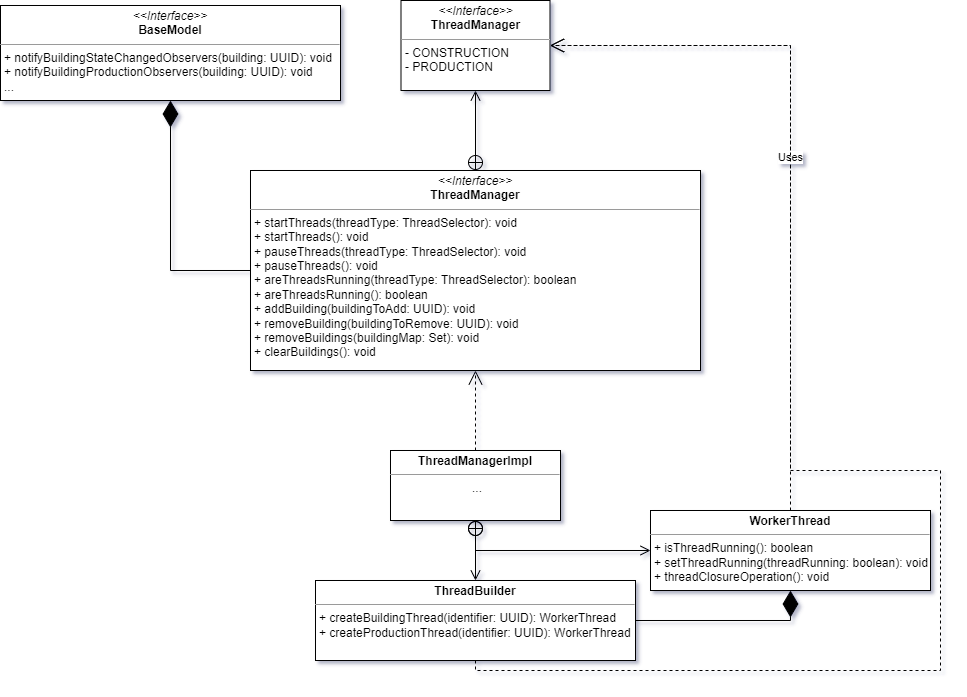

The diagram above was exported from draw.io. Its source (the exported page's mxGraphModel, read from the mxfile embedded in the PNG):
<mxGraphModel dx="1134" dy="1720" grid="1" gridSize="10" guides="1" tooltips="1" connect="1" arrows="1" fold="1" page="1" pageScale="1" pageWidth="827" pageHeight="1169" math="0" shadow="0">
  <root>
    <mxCell id="0" />
    <mxCell id="1" parent="0" />
    <mxCell id="2" value="&lt;p style=&quot;margin:0px;margin-top:4px;text-align:center;&quot;&gt;&lt;i&gt;&amp;lt;&amp;lt;Interface&amp;gt;&amp;gt;&lt;/i&gt;&lt;br&gt;&lt;b&gt;ThreadManager&lt;/b&gt;&lt;/p&gt;&lt;hr size=&quot;1&quot;&gt;&lt;p style=&quot;margin: 0px 0px 0px 4px;&quot;&gt;+ startThreads(threadType: ThreadSelector): void&lt;/p&gt;&lt;p style=&quot;margin: 0px 0px 0px 4px;&quot;&gt;+ startThreads(): void&lt;/p&gt;&lt;p style=&quot;margin: 0px 0px 0px 4px;&quot;&gt;+ pauseThreads(threadType: ThreadSelector): void&lt;/p&gt;&lt;p style=&quot;margin: 0px 0px 0px 4px;&quot;&gt;+ pauseThreads(): void&lt;/p&gt;&lt;p style=&quot;margin: 0px 0px 0px 4px;&quot;&gt;+ areThreadsRunning(threadType: ThreadSelector): boolean&lt;/p&gt;&lt;p style=&quot;margin: 0px 0px 0px 4px;&quot;&gt;+ areThreadsRunning(): boolean&lt;/p&gt;&lt;p style=&quot;margin: 0px 0px 0px 4px;&quot;&gt;+ addBuilding(buildingToAdd: UUID): void&lt;/p&gt;&lt;p style=&quot;margin: 0px 0px 0px 4px;&quot;&gt;+ removeBuilding(buildingToRemove: UUID): void&lt;/p&gt;&lt;p style=&quot;margin: 0px 0px 0px 4px;&quot;&gt;+ removeBuildings(buildingMap: Set): void&lt;/p&gt;&lt;p style=&quot;margin: 0px 0px 0px 4px;&quot;&gt;+ clearBuildings(): void&lt;/p&gt;" style="verticalAlign=top;align=left;overflow=fill;fontSize=12;fontFamily=Helvetica;html=1;whiteSpace=wrap;" vertex="1" parent="1">
      <mxGeometry x="960" y="220" width="450" height="200" as="geometry" />
    </mxCell>
    <mxCell id="3" value="&lt;p style=&quot;margin:0px;margin-top:4px;text-align:center;&quot;&gt;&lt;i&gt;&amp;lt;&amp;lt;Interface&amp;gt;&amp;gt;&lt;/i&gt;&lt;br&gt;&lt;b&gt;ThreadManager&lt;/b&gt;&lt;/p&gt;&lt;hr size=&quot;1&quot;&gt;&lt;p style=&quot;margin: 0px 0px 0px 4px;&quot;&gt;- CONSTRUCTION&lt;/p&gt;&lt;p style=&quot;margin: 0px 0px 0px 4px;&quot;&gt;- PRODUCTION&lt;/p&gt;" style="verticalAlign=top;align=left;overflow=fill;fontSize=12;fontFamily=Helvetica;html=1;whiteSpace=wrap;" vertex="1" parent="1">
      <mxGeometry x="1110.5" y="50" width="149" height="90" as="geometry" />
    </mxCell>
    <mxCell id="4" value="&lt;p style=&quot;margin:0px;margin-top:4px;text-align:center;&quot;&gt;&lt;b&gt;ThreadManagerImpl&lt;/b&gt;&lt;/p&gt;&lt;hr size=&quot;1&quot;&gt;&lt;p style=&quot;text-align: center; margin: 0px 0px 0px 4px;&quot;&gt;...&lt;/p&gt;" style="verticalAlign=top;align=left;overflow=fill;fontSize=12;fontFamily=Helvetica;html=1;whiteSpace=wrap;" vertex="1" parent="1">
      <mxGeometry x="1100" y="500" width="170" height="70" as="geometry" />
    </mxCell>
    <mxCell id="5" value="&lt;p style=&quot;margin:0px;margin-top:4px;text-align:center;&quot;&gt;&lt;i&gt;&amp;lt;&amp;lt;Interface&amp;gt;&amp;gt;&lt;/i&gt;&lt;br&gt;&lt;b&gt;BaseModel&lt;/b&gt;&lt;/p&gt;&lt;hr size=&quot;1&quot;&gt;&lt;p style=&quot;margin: 0px 0px 0px 4px;&quot;&gt;+ notifyBuildingStateChangedObservers(building: UUID): void&lt;/p&gt;&lt;p style=&quot;margin: 0px 0px 0px 4px;&quot;&gt;+ notifyBuildingProductionObservers(building: UUID): void&lt;/p&gt;&lt;p style=&quot;margin: 0px 0px 0px 4px;&quot;&gt;...&lt;/p&gt;" style="verticalAlign=top;align=left;overflow=fill;fontSize=12;fontFamily=Helvetica;html=1;whiteSpace=wrap;" vertex="1" parent="1">
      <mxGeometry x="710" y="55" width="340" height="95" as="geometry" />
    </mxCell>
    <mxCell id="6" value="" style="endArrow=diamondThin;endFill=1;endSize=24;html=1;rounded=0;entryX=0.5;entryY=1;entryDx=0;entryDy=0;exitX=0;exitY=0.5;exitDx=0;exitDy=0;edgeStyle=orthogonalEdgeStyle;" edge="1" source="2" target="5" parent="1">
      <mxGeometry width="160" relative="1" as="geometry">
        <mxPoint x="910" y="470" as="sourcePoint" />
        <mxPoint x="1070" y="470" as="targetPoint" />
      </mxGeometry>
    </mxCell>
    <mxCell id="7" value="&lt;p style=&quot;margin:0px;margin-top:4px;text-align:center;&quot;&gt;&lt;b&gt;WorkerThread&lt;/b&gt;&lt;/p&gt;&lt;hr size=&quot;1&quot;&gt;&lt;p style=&quot;margin: 0px 0px 0px 4px;&quot;&gt;+ isThreadRunning(): boolean&lt;/p&gt;&lt;p style=&quot;margin: 0px 0px 0px 4px;&quot;&gt;+ setThreadRunning(threadRunning: boolean): void&lt;/p&gt;&lt;p style=&quot;margin: 0px 0px 0px 4px;&quot;&gt;+ threadClosureOperation(): void&lt;/p&gt;" style="verticalAlign=top;align=left;overflow=fill;fontSize=12;fontFamily=Helvetica;html=1;whiteSpace=wrap;" vertex="1" parent="1">
      <mxGeometry x="1360" y="560" width="280" height="80" as="geometry" />
    </mxCell>
    <mxCell id="8" value="&lt;p style=&quot;margin:0px;margin-top:4px;text-align:center;&quot;&gt;&lt;b&gt;ThreadBuilder&lt;/b&gt;&lt;/p&gt;&lt;hr size=&quot;1&quot;&gt;&lt;p style=&quot;margin: 0px 0px 0px 4px;&quot;&gt;+ createBuildingThread(identifier: UUID): WorkerThread&lt;/p&gt;&lt;p style=&quot;margin: 0px 0px 0px 4px;&quot;&gt;+ createProductionThread(identifier: UUID): WorkerThread&lt;/p&gt;" style="verticalAlign=top;align=left;overflow=fill;fontSize=12;fontFamily=Helvetica;html=1;whiteSpace=wrap;" vertex="1" parent="1">
      <mxGeometry x="1025" y="630" width="320" height="80" as="geometry" />
    </mxCell>
    <mxCell id="9" value="" style="endArrow=diamondThin;endFill=1;endSize=24;html=1;rounded=0;entryX=0.5;entryY=1;entryDx=0;entryDy=0;exitX=1;exitY=0.5;exitDx=0;exitDy=0;edgeStyle=orthogonalEdgeStyle;" edge="1" source="8" target="7" parent="1">
      <mxGeometry width="160" relative="1" as="geometry">
        <mxPoint x="1363.5" y="630" as="sourcePoint" />
        <mxPoint x="1473.5" y="630" as="targetPoint" />
      </mxGeometry>
    </mxCell>
    <mxCell id="10" value="" style="endArrow=open;endSize=12;dashed=1;html=1;rounded=0;exitX=0.5;exitY=0;exitDx=0;exitDy=0;entryX=0.5;entryY=1;entryDx=0;entryDy=0;" edge="1" source="4" target="2" parent="1">
      <mxGeometry width="160" relative="1" as="geometry">
        <mxPoint x="960" y="560" as="sourcePoint" />
        <mxPoint x="840" y="420" as="targetPoint" />
      </mxGeometry>
    </mxCell>
    <mxCell id="11" value="" style="endArrow=open;startArrow=circlePlus;endFill=0;startFill=0;endSize=8;html=1;rounded=0;exitX=0.5;exitY=1;exitDx=0;exitDy=0;entryX=0;entryY=0.5;entryDx=0;entryDy=0;edgeStyle=orthogonalEdgeStyle;" edge="1" source="4" target="7" parent="1">
      <mxGeometry width="160" relative="1" as="geometry">
        <mxPoint x="1034" y="470" as="sourcePoint" />
        <mxPoint x="1300" y="590" as="targetPoint" />
        <Array as="points">
          <mxPoint x="1185" y="600" />
        </Array>
      </mxGeometry>
    </mxCell>
    <mxCell id="12" value="" style="endArrow=open;startArrow=circlePlus;endFill=0;startFill=0;endSize=8;html=1;rounded=0;exitX=0.5;exitY=1;exitDx=0;exitDy=0;entryX=0.5;entryY=0;entryDx=0;entryDy=0;" edge="1" source="4" target="8" parent="1">
      <mxGeometry width="160" relative="1" as="geometry">
        <mxPoint x="1384" y="545" as="sourcePoint" />
        <mxPoint x="1230" y="600" as="targetPoint" />
      </mxGeometry>
    </mxCell>
    <mxCell id="13" value="" style="endArrow=open;startArrow=circlePlus;endFill=0;startFill=0;endSize=8;html=1;rounded=0;entryX=0.5;entryY=1;entryDx=0;entryDy=0;exitX=0.5;exitY=0;exitDx=0;exitDy=0;" edge="1" source="2" target="3" parent="1">
      <mxGeometry width="160" relative="1" as="geometry">
        <mxPoint x="1260" y="160" as="sourcePoint" />
        <mxPoint x="1180" y="555" as="targetPoint" />
      </mxGeometry>
    </mxCell>
    <mxCell id="14" value="Uses" style="endArrow=open;endSize=12;dashed=1;html=1;rounded=0;entryX=1;entryY=0.5;entryDx=0;entryDy=0;exitX=0.5;exitY=0;exitDx=0;exitDy=0;edgeStyle=orthogonalEdgeStyle;" edge="1" source="7" target="3" parent="1">
      <mxGeometry width="160" relative="1" as="geometry">
        <mxPoint x="1547" y="225" as="sourcePoint" />
        <mxPoint x="1330" y="85" as="targetPoint" />
      </mxGeometry>
    </mxCell>
    <mxCell id="15" value="" style="endArrow=open;endSize=12;dashed=1;html=1;rounded=0;entryX=1;entryY=0.5;entryDx=0;entryDy=0;exitX=0.5;exitY=1;exitDx=0;exitDy=0;edgeStyle=orthogonalEdgeStyle;" edge="1" source="8" target="3" parent="1">
      <mxGeometry width="160" relative="1" as="geometry">
        <mxPoint x="1510" y="570" as="sourcePoint" />
        <mxPoint x="1270" y="105" as="targetPoint" />
        <Array as="points">
          <mxPoint x="1185" y="720" />
          <mxPoint x="1650" y="720" />
          <mxPoint x="1650" y="520" />
          <mxPoint x="1500" y="520" />
          <mxPoint x="1500" y="95" />
        </Array>
      </mxGeometry>
    </mxCell>
  </root>
</mxGraphModel>